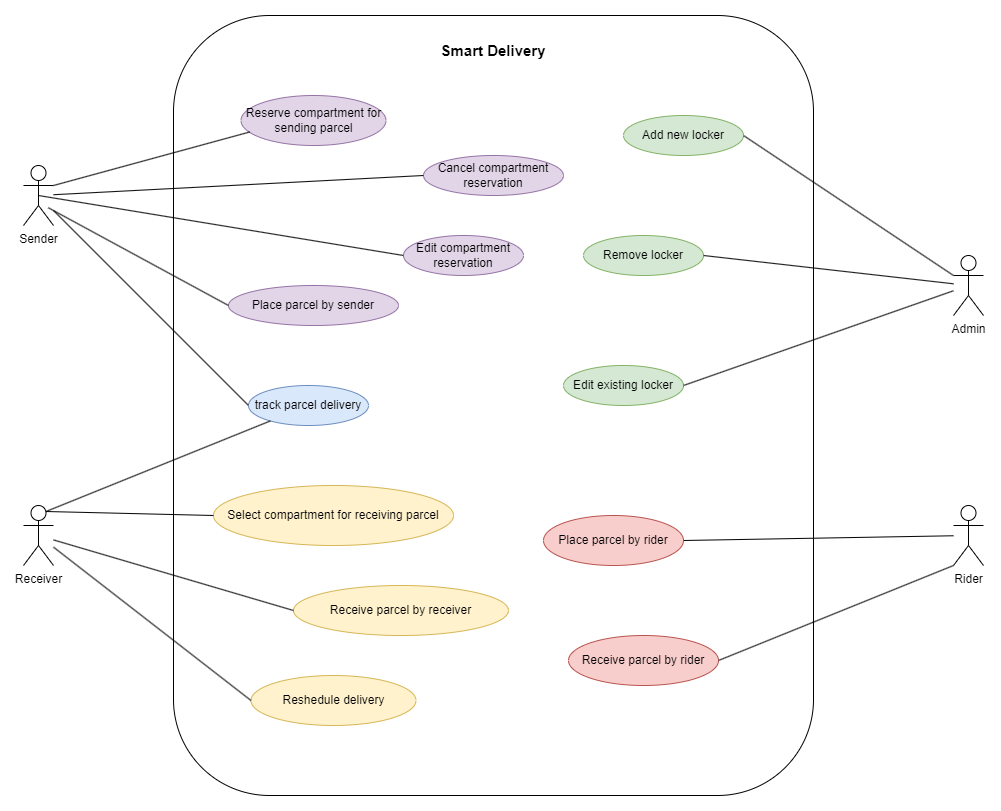

The diagram above was exported from draw.io. Its source (the exported page's mxGraphModel, read from the mxfile embedded in the PNG):
<mxGraphModel dx="1050" dy="621" grid="1" gridSize="10" guides="1" tooltips="1" connect="1" arrows="1" fold="1" page="1" pageScale="1" pageWidth="850" pageHeight="1100" math="0" shadow="0">
  <root>
    <mxCell id="0" />
    <mxCell id="1" parent="0" />
    <mxCell id="BycBNlEUxm-NaTFzLMIM-1" value="" style="rounded=1;whiteSpace=wrap;html=1;" parent="1" vertex="1">
      <mxGeometry x="370" y="100" width="640" height="780" as="geometry" />
    </mxCell>
    <mxCell id="BycBNlEUxm-NaTFzLMIM-2" value="&lt;span style=&quot;line-height: 115%;&quot;&gt;&lt;font style=&quot;font-size: 12px;&quot;&gt;Reserve compartment for sending parcel&lt;/font&gt;&lt;/span&gt;" style="ellipse;whiteSpace=wrap;html=1;fillColor=#e1d5e7;strokeColor=#9673a6;" parent="1" vertex="1">
      <mxGeometry x="437.5" y="180" width="145" height="50" as="geometry" />
    </mxCell>
    <mxCell id="BycBNlEUxm-NaTFzLMIM-3" value="Sender" style="shape=umlActor;verticalLabelPosition=bottom;verticalAlign=top;html=1;outlineConnect=0;" parent="1" vertex="1">
      <mxGeometry x="220" y="250" width="30" height="60" as="geometry" />
    </mxCell>
    <mxCell id="BycBNlEUxm-NaTFzLMIM-4" value="Receiver" style="shape=umlActor;verticalLabelPosition=bottom;verticalAlign=top;html=1;outlineConnect=0;" parent="1" vertex="1">
      <mxGeometry x="220" y="590" width="30" height="60" as="geometry" />
    </mxCell>
    <mxCell id="BycBNlEUxm-NaTFzLMIM-5" value="Rider" style="shape=umlActor;verticalLabelPosition=bottom;verticalAlign=top;html=1;outlineConnect=0;" parent="1" vertex="1">
      <mxGeometry x="1150" y="590" width="30" height="60" as="geometry" />
    </mxCell>
    <mxCell id="BycBNlEUxm-NaTFzLMIM-6" value="Admin" style="shape=umlActor;verticalLabelPosition=bottom;verticalAlign=top;html=1;outlineConnect=0;" parent="1" vertex="1">
      <mxGeometry x="1150" y="340" width="30" height="60" as="geometry" />
    </mxCell>
    <mxCell id="BycBNlEUxm-NaTFzLMIM-7" value="" style="endArrow=none;html=1;rounded=0;entryX=0.061;entryY=0.729;entryDx=0;entryDy=0;entryPerimeter=0;exitX=1;exitY=0.3333333333333333;exitDx=0;exitDy=0;exitPerimeter=0;" parent="1" source="BycBNlEUxm-NaTFzLMIM-3" target="BycBNlEUxm-NaTFzLMIM-2" edge="1">
      <mxGeometry width="50" height="50" relative="1" as="geometry">
        <mxPoint x="270" y="270" as="sourcePoint" />
        <mxPoint x="330" y="240" as="targetPoint" />
      </mxGeometry>
    </mxCell>
    <mxCell id="BycBNlEUxm-NaTFzLMIM-9" value="Select compartment for receiving parcel" style="ellipse;whiteSpace=wrap;html=1;fillColor=#fff2cc;strokeColor=#d6b656;" parent="1" vertex="1">
      <mxGeometry x="410" y="570" width="240" height="60" as="geometry" />
    </mxCell>
    <mxCell id="BycBNlEUxm-NaTFzLMIM-10" value="" style="endArrow=none;html=1;rounded=0;exitX=0.75;exitY=0.1;exitDx=0;exitDy=0;exitPerimeter=0;entryX=0;entryY=0.5;entryDx=0;entryDy=0;" parent="1" source="BycBNlEUxm-NaTFzLMIM-4" target="BycBNlEUxm-NaTFzLMIM-9" edge="1">
      <mxGeometry width="50" height="50" relative="1" as="geometry">
        <mxPoint x="310" y="660" as="sourcePoint" />
        <mxPoint x="360" y="610" as="targetPoint" />
      </mxGeometry>
    </mxCell>
    <mxCell id="BycBNlEUxm-NaTFzLMIM-11" value="track parcel delivery" style="ellipse;whiteSpace=wrap;html=1;fillColor=#dae8fc;strokeColor=#6c8ebf;" parent="1" vertex="1">
      <mxGeometry x="445" y="470" width="120" height="40" as="geometry" />
    </mxCell>
    <mxCell id="BycBNlEUxm-NaTFzLMIM-12" value="" style="endArrow=none;html=1;rounded=0;entryX=0;entryY=0.5;entryDx=0;entryDy=0;" parent="1" source="BycBNlEUxm-NaTFzLMIM-3" target="BycBNlEUxm-NaTFzLMIM-11" edge="1">
      <mxGeometry width="50" height="50" relative="1" as="geometry">
        <mxPoint x="320" y="410" as="sourcePoint" />
        <mxPoint x="370" y="360" as="targetPoint" />
      </mxGeometry>
    </mxCell>
    <mxCell id="BycBNlEUxm-NaTFzLMIM-13" value="" style="endArrow=none;html=1;rounded=0;exitX=0.75;exitY=0.1;exitDx=0;exitDy=0;exitPerimeter=0;" parent="1" source="BycBNlEUxm-NaTFzLMIM-4" target="BycBNlEUxm-NaTFzLMIM-11" edge="1">
      <mxGeometry width="50" height="50" relative="1" as="geometry">
        <mxPoint x="330" y="530" as="sourcePoint" />
        <mxPoint x="380" y="480" as="targetPoint" />
      </mxGeometry>
    </mxCell>
    <mxCell id="BycBNlEUxm-NaTFzLMIM-14" value="Cancel compartment reservation" style="ellipse;whiteSpace=wrap;html=1;fillColor=#e1d5e7;strokeColor=#9673a6;" parent="1" vertex="1">
      <mxGeometry x="620" y="240" width="140" height="40" as="geometry" />
    </mxCell>
    <mxCell id="BycBNlEUxm-NaTFzLMIM-15" value="" style="endArrow=none;html=1;rounded=0;entryX=0;entryY=0.5;entryDx=0;entryDy=0;" parent="1" source="BycBNlEUxm-NaTFzLMIM-3" target="BycBNlEUxm-NaTFzLMIM-14" edge="1">
      <mxGeometry width="50" height="50" relative="1" as="geometry">
        <mxPoint x="350" y="320" as="sourcePoint" />
        <mxPoint x="400" y="270" as="targetPoint" />
      </mxGeometry>
    </mxCell>
    <mxCell id="BycBNlEUxm-NaTFzLMIM-16" value="Edit compartment reservation" style="ellipse;whiteSpace=wrap;html=1;fillColor=#e1d5e7;strokeColor=#9673a6;" parent="1" vertex="1">
      <mxGeometry x="600" y="320" width="120" height="40" as="geometry" />
    </mxCell>
    <mxCell id="BycBNlEUxm-NaTFzLMIM-17" value="" style="endArrow=none;html=1;rounded=0;exitX=0.5;exitY=0.5;exitDx=0;exitDy=0;exitPerimeter=0;entryX=0;entryY=0.5;entryDx=0;entryDy=0;" parent="1" source="BycBNlEUxm-NaTFzLMIM-3" target="BycBNlEUxm-NaTFzLMIM-16" edge="1">
      <mxGeometry width="50" height="50" relative="1" as="geometry">
        <mxPoint x="420" y="360" as="sourcePoint" />
        <mxPoint x="470" y="310" as="targetPoint" />
      </mxGeometry>
    </mxCell>
    <mxCell id="BycBNlEUxm-NaTFzLMIM-18" value="Receive parcel by receiver" style="ellipse;whiteSpace=wrap;html=1;fillColor=#fff2cc;strokeColor=#d6b656;" parent="1" vertex="1">
      <mxGeometry x="490" y="670" width="215" height="50" as="geometry" />
    </mxCell>
    <mxCell id="BycBNlEUxm-NaTFzLMIM-19" value="" style="endArrow=none;html=1;rounded=0;entryX=0;entryY=0.5;entryDx=0;entryDy=0;" parent="1" source="BycBNlEUxm-NaTFzLMIM-4" target="BycBNlEUxm-NaTFzLMIM-18" edge="1">
      <mxGeometry width="50" height="50" relative="1" as="geometry">
        <mxPoint x="310" y="720" as="sourcePoint" />
        <mxPoint x="360" y="670" as="targetPoint" />
      </mxGeometry>
    </mxCell>
    <mxCell id="BycBNlEUxm-NaTFzLMIM-20" value="Receive parcel by rider" style="ellipse;whiteSpace=wrap;html=1;fillColor=#f8cecc;strokeColor=#b85450;" parent="1" vertex="1">
      <mxGeometry x="765" y="720" width="150" height="50" as="geometry" />
    </mxCell>
    <mxCell id="BycBNlEUxm-NaTFzLMIM-21" value="" style="endArrow=none;html=1;rounded=0;exitX=1;exitY=0.5;exitDx=0;exitDy=0;entryX=0;entryY=1;entryDx=0;entryDy=0;entryPerimeter=0;" parent="1" source="BycBNlEUxm-NaTFzLMIM-20" target="BycBNlEUxm-NaTFzLMIM-5" edge="1">
      <mxGeometry width="50" height="50" relative="1" as="geometry">
        <mxPoint x="950" y="690" as="sourcePoint" />
        <mxPoint x="1000" y="640" as="targetPoint" />
      </mxGeometry>
    </mxCell>
    <mxCell id="BycBNlEUxm-NaTFzLMIM-22" value="Place parcel by rider" style="ellipse;whiteSpace=wrap;html=1;fillColor=#f8cecc;strokeColor=#b85450;" parent="1" vertex="1">
      <mxGeometry x="740" y="600" width="140" height="50" as="geometry" />
    </mxCell>
    <mxCell id="BycBNlEUxm-NaTFzLMIM-23" value="" style="endArrow=none;html=1;rounded=0;exitX=1;exitY=0.5;exitDx=0;exitDy=0;" parent="1" source="BycBNlEUxm-NaTFzLMIM-22" target="BycBNlEUxm-NaTFzLMIM-5" edge="1">
      <mxGeometry width="50" height="50" relative="1" as="geometry">
        <mxPoint x="1030" y="630" as="sourcePoint" />
        <mxPoint x="1080" y="580" as="targetPoint" />
      </mxGeometry>
    </mxCell>
    <mxCell id="BycBNlEUxm-NaTFzLMIM-24" value="Place parcel by sender" style="ellipse;whiteSpace=wrap;html=1;fillColor=#e1d5e7;strokeColor=#9673a6;" parent="1" vertex="1">
      <mxGeometry x="425" y="370" width="170" height="40" as="geometry" />
    </mxCell>
    <mxCell id="BycBNlEUxm-NaTFzLMIM-25" value="" style="endArrow=none;html=1;rounded=0;exitX=0.827;exitY=0.704;exitDx=0;exitDy=0;exitPerimeter=0;entryX=0;entryY=0.5;entryDx=0;entryDy=0;" parent="1" source="BycBNlEUxm-NaTFzLMIM-3" target="BycBNlEUxm-NaTFzLMIM-24" edge="1">
      <mxGeometry width="50" height="50" relative="1" as="geometry">
        <mxPoint x="370" y="390" as="sourcePoint" />
        <mxPoint x="420" y="340" as="targetPoint" />
      </mxGeometry>
    </mxCell>
    <mxCell id="BycBNlEUxm-NaTFzLMIM-26" value="Reshedule delivery" style="ellipse;whiteSpace=wrap;html=1;fillColor=#fff2cc;strokeColor=#d6b656;" parent="1" vertex="1">
      <mxGeometry x="447.5" y="760" width="165" height="50" as="geometry" />
    </mxCell>
    <mxCell id="BycBNlEUxm-NaTFzLMIM-27" value="" style="endArrow=none;html=1;rounded=0;entryX=0;entryY=0.5;entryDx=0;entryDy=0;" parent="1" source="BycBNlEUxm-NaTFzLMIM-4" target="BycBNlEUxm-NaTFzLMIM-26" edge="1">
      <mxGeometry width="50" height="50" relative="1" as="geometry">
        <mxPoint x="340" y="770" as="sourcePoint" />
        <mxPoint x="390" y="720" as="targetPoint" />
      </mxGeometry>
    </mxCell>
    <mxCell id="BycBNlEUxm-NaTFzLMIM-28" value="Add new locker" style="ellipse;whiteSpace=wrap;html=1;fillColor=#d5e8d4;strokeColor=#82b366;" parent="1" vertex="1">
      <mxGeometry x="820" y="200" width="120" height="40" as="geometry" />
    </mxCell>
    <mxCell id="BycBNlEUxm-NaTFzLMIM-29" value="" style="endArrow=none;html=1;rounded=0;exitX=1;exitY=0.5;exitDx=0;exitDy=0;" parent="1" source="BycBNlEUxm-NaTFzLMIM-28" target="BycBNlEUxm-NaTFzLMIM-6" edge="1">
      <mxGeometry width="50" height="50" relative="1" as="geometry">
        <mxPoint x="1030" y="360" as="sourcePoint" />
        <mxPoint x="1080" y="310" as="targetPoint" />
      </mxGeometry>
    </mxCell>
    <mxCell id="BycBNlEUxm-NaTFzLMIM-30" value="Edit existing locker" style="ellipse;whiteSpace=wrap;html=1;fillColor=#d5e8d4;strokeColor=#82b366;" parent="1" vertex="1">
      <mxGeometry x="760" y="450" width="120" height="40" as="geometry" />
    </mxCell>
    <mxCell id="BycBNlEUxm-NaTFzLMIM-31" value="" style="endArrow=none;html=1;rounded=0;exitX=1;exitY=0.5;exitDx=0;exitDy=0;" parent="1" source="BycBNlEUxm-NaTFzLMIM-30" target="BycBNlEUxm-NaTFzLMIM-6" edge="1">
      <mxGeometry width="50" height="50" relative="1" as="geometry">
        <mxPoint x="1010" y="410" as="sourcePoint" />
        <mxPoint x="1060" y="360" as="targetPoint" />
      </mxGeometry>
    </mxCell>
    <mxCell id="BycBNlEUxm-NaTFzLMIM-34" value="Remove locker" style="ellipse;whiteSpace=wrap;html=1;fillColor=#d5e8d4;strokeColor=#82b366;" parent="1" vertex="1">
      <mxGeometry x="780" y="320" width="120" height="40" as="geometry" />
    </mxCell>
    <mxCell id="BycBNlEUxm-NaTFzLMIM-35" value="" style="endArrow=none;html=1;rounded=0;exitX=1;exitY=0.5;exitDx=0;exitDy=0;" parent="1" source="BycBNlEUxm-NaTFzLMIM-34" target="BycBNlEUxm-NaTFzLMIM-6" edge="1">
      <mxGeometry width="50" height="50" relative="1" as="geometry">
        <mxPoint x="930" y="360" as="sourcePoint" />
        <mxPoint x="980" y="310" as="targetPoint" />
      </mxGeometry>
    </mxCell>
    <mxCell id="BycBNlEUxm-NaTFzLMIM-38" value="&lt;font style=&quot;font-size: 15px;&quot;&gt;&lt;b&gt;Smart Delivery&lt;/b&gt;&lt;/font&gt;" style="text;html=1;align=center;verticalAlign=middle;whiteSpace=wrap;rounded=0;" parent="1" vertex="1">
      <mxGeometry x="610" y="120" width="160" height="30" as="geometry" />
    </mxCell>
  </root>
</mxGraphModel>